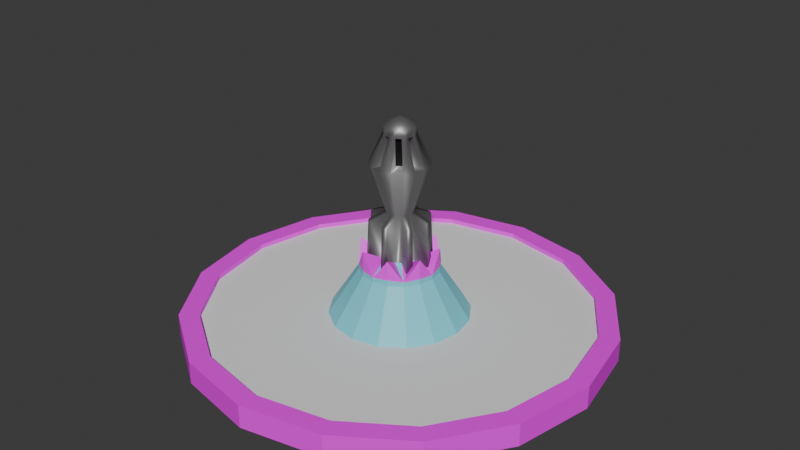 # Source: street_props.blend  (saved by Blender 4.0.36; exported with 4.5.12 LTS)
import bpy
from mathutils import Matrix  # noqa: F401  (used for matrix-valued properties, if any)

bpy.ops.wm.read_factory_settings(use_empty=True)
scene = bpy.context.scene
scene.name = 'Scene'

# ---- collections
col_collection = bpy.data.collections.new('Collection'); scene.collection.children.link(col_collection)

# ---- images (referenced by path relative to the original .blend; pixels are not part of the script)
import os
ASSET_DIR = os.environ.get("B2B_ASSET_DIR", "")  # directory of the original .blend (textures are referenced by path, not embedded)
HERE = os.path.dirname(os.path.abspath(__file__))  # packed textures are extracted next to this script under _unpacked/

def load_image(name, relpath, width, height, colorspace="sRGB"):
    """Load a texture the original file referenced (path relative to the .blend, or extracted next to this script)."""
    p = next((c for c in (os.path.join(HERE, relpath), os.path.join(ASSET_DIR, relpath)) if relpath and os.path.exists(c)), "")
    if p:
        img = bpy.data.images.load(p, check_existing=True)
        img.name = name
    else:  # same state as the original file: an image datablock whose file is absent (Cycles renders it pink)
        img = bpy.data.images.new(name, width, height)
        img.source = "FILE"
        img.filepath = "//" + (relpath or name)
    img.colorspace_settings.name = colorspace
    return img
img_32_graytex_concrete_1_jpg = load_image('32_graytex_concrete_1.jpg', '32_graytex_concrete_1.jpg', 1024, 1024, 'sRGB')

# ---- materials (node trees are filled in below, after node groups)
mat_material_001 = bpy.data.materials.new('Material.001')
mat_material_001.use_transparent_shadow = False
mat_material_002 = bpy.data.materials.new('Material.002')
mat_material_002.use_transparent_shadow = False
mat_material_003 = bpy.data.materials.new('Material.003')
mat_material_003.use_transparent_shadow = False
mat_material_004 = bpy.data.materials.new('Material.004')
mat_material_004.use_transparent_shadow = False

# ---- material node trees
mat_material_001.use_nodes = True; mat_material_001.node_tree.nodes.clear()
_N = mat_material_001.node_tree.nodes; _L = mat_material_001.node_tree.links
n0 = _N.new('ShaderNodeBsdfPrincipled'); n0.name = 'Principled BSDF'; n0.location = (10, 300)
n0.inputs[3].default_value = 1.45
n1 = _N.new('ShaderNodeOutputMaterial'); n1.name = 'Material Output'; n1.location = (300, 300)
n2 = _N.new('ShaderNodeTexImage'); n2.name = 'Image Texture'; n2.location = (-280, 280)
n2.image = img_32_graytex_concrete_1_jpg
_L.new(n0.outputs[0], n1.inputs[0])
_L.new(n2.outputs[0], n0.inputs[0])
n1.is_active_output = True
mat_material_002.use_nodes = True; mat_material_002.node_tree.nodes.clear()
_N = mat_material_002.node_tree.nodes; _L = mat_material_002.node_tree.links
n0 = _N.new('ShaderNodeBsdfPrincipled'); n0.name = 'Principled BSDF'; n0.location = (10, 300)
n0.inputs[0].default_value = (0.2827, 0.2827, 0.2827, 1.0)
n0.inputs[1].default_value = 0.7323
n0.inputs[3].default_value = 1.45
n1 = _N.new('ShaderNodeOutputMaterial'); n1.name = 'Material Output'; n1.location = (300, 300)
_L.new(n0.outputs[0], n1.inputs[0])
n1.is_active_output = True
mat_material_003.use_nodes = True; mat_material_003.node_tree.nodes.clear()
_N = mat_material_003.node_tree.nodes; _L = mat_material_003.node_tree.links
n0 = _N.new('ShaderNodeBsdfPrincipled'); n0.name = 'Principled BSDF'; n0.location = (10, 300)
n0.inputs[0].default_value = (0.0, 0.0, 0.0, 1.0)
n0.inputs[3].default_value = 1.45
n1 = _N.new('ShaderNodeOutputMaterial'); n1.name = 'Material Output'; n1.location = (300, 300)
_L.new(n0.outputs[0], n1.inputs[0])
n1.is_active_output = True
mat_material_004.use_nodes = True; mat_material_004.node_tree.nodes.clear()
_N = mat_material_004.node_tree.nodes; _L = mat_material_004.node_tree.links
n0 = _N.new('ShaderNodeBsdfPrincipled'); n0.name = 'Principled BSDF'; n0.location = (10, 300)
n0.inputs[0].default_value = (0.1868, 0.6868, 0.8, 1.0)
n0.inputs[3].default_value = 1.45
n1 = _N.new('ShaderNodeOutputMaterial'); n1.name = 'Material Output'; n1.location = (300, 300)
_L.new(n0.outputs[0], n1.inputs[0])
n1.is_active_output = True

# ---- world
world_world = bpy.data.worlds.new('World'); scene.world = world_world
world_world.use_nodes = True; world_world.node_tree.nodes.clear()
_N = world_world.node_tree.nodes; _L = world_world.node_tree.links
n0 = _N.new('ShaderNodeOutputWorld'); n0.name = 'World Output'; n0.location = (300, 300)
n1 = _N.new('ShaderNodeBackground'); n1.name = 'Background'; n1.location = (10, 300)
n1.inputs[0].default_value = (0.05088, 0.05088, 0.05088, 1.0)
_L.new(n1.outputs[0], n0.inputs[0])
n0.is_active_output = True
world_world.color = (0.05088, 0.05088, 0.05088)
world_world.use_sun_shadow = False
world_world.sun_shadow_jitter_overblur = 0.0

# ---- meshes
me_cylinder = bpy.data.meshes.new('Cylinder')
me_cylinder.from_pydata([(-2.738e-08, 5.9, 0.0), (-2.738e-08, 5.347, 0.6421), (2.258, 5.451, 0.0), (2.046, 4.94, 0.6421), (4.172, 4.172, 0.0), (3.781, 3.781, 0.6421), (5.451, 2.258, 0.0), (4.94, 2.046, 0.6421), (5.9, -3.651e-08, 0.0), (5.347, -3.651e-08, 0.6421), (5.451, -2.258, 0.0), (4.94, -2.046, 0.6421), (4.172, -4.172, 0.0), (3.781, -3.781, 0.6421), (2.258, -5.451, 0.0), (2.046, -4.94, 0.6421), (-2.738e-08, -5.9, 0.0), (-2.738e-08, -5.347, 0.6421), (-2.258, -5.451, 0.0), (-2.046, -4.94, 0.6421), (-4.172, -4.172, 0.0), (-3.781, -3.781, 0.6421), (-5.451, -2.258, 0.0), (-4.94, -2.046, 0.6421), (-5.9, -3.651e-08, 0.0), (-5.347, -3.651e-08, 0.6421), (-5.451, 2.258, 0.0), (-4.94, 2.046, 0.6421), (-4.172, 4.172, 0.0), (-3.781, 3.781, 0.6421), (-2.258, 5.451, 0.0), (-2.046, 4.94, 0.6421), (2.258, 5.451, 0.6421), (-2.738e-08, 5.9, 0.6421), (4.172, 4.172, 0.6421), (5.451, 2.258, 0.6421), (5.9, -3.651e-08, 0.6421), (5.451, -2.258, 0.6421), (4.172, -4.172, 0.6421), (2.258, -5.451, 0.6421), (-2.738e-08, -5.9, 0.6421), (-2.258, -5.451, 0.6421), (-4.172, -4.172, 0.6421), (-5.451, -2.258, 0.6421), (-5.9, -3.651e-08, 0.6421), (-5.451, 2.258, 0.6421), (-4.172, 4.172, 0.6421), (-2.258, 5.451, 0.6421), (0.8552, 2.065, 0.02843), (-2.822e-08, 2.235, 0.02843), (1.58, 1.58, 0.02843), (2.065, 0.8552, 0.02843), (2.235, -3.651e-08, 0.02843), (2.065, -0.8552, 0.02843), (1.58, -1.58, 0.02843), (0.8552, -2.065, 0.02843), (-2.822e-08, -2.235, 0.02843), (-0.8552, -2.065, 0.02843), (-1.58, -1.58, 0.02843), (-2.065, -0.8552, 0.02843), (-2.235, -3.651e-08, 0.02843), (-2.065, 0.8552, 0.02843), (-1.58, 1.58, 0.02843), (-0.8552, 2.065, 0.02843), (2.046, 4.94, 0.02843), (-2.822e-08, 5.347, 0.02843), (3.781, 3.781, 0.02843), (4.94, 2.046, 0.02843), (5.347, -3.651e-08, 0.02843), (4.94, -2.046, 0.02843), (3.781, -3.781, 0.02843), (2.046, -4.94, 0.02843), (-2.822e-08, -5.347, 0.02843), (-2.046, -4.94, 0.02843), (-3.781, -3.781, 0.02843), (-4.94, -2.046, 0.02843), (-5.347, -3.651e-08, 0.02843), (-4.94, 2.046, 0.02843), (-3.781, 3.781, 0.02843), (-2.046, 4.94, 0.02843), (0.4174, 1.008, 1.823), (-2.332e-08, 1.091, 1.823), (0.7712, 0.7712, 1.823), (1.008, 0.4174, 1.823), (1.091, -3.307e-08, 1.823), (1.008, -0.4174, 1.823), (0.7712, -0.7712, 1.823), (0.4174, -1.008, 1.823), (-2.332e-08, -1.091, 1.823), (-0.4174, -1.008, 1.823), (-0.7712, -0.7712, 1.823), (-1.008, -0.4174, 1.823), (-1.091, -3.307e-08, 1.823), (-1.008, 0.4174, 1.823), (-0.7712, 0.7712, 1.823), (-0.4174, 1.008, 1.823), (0.1704, 0.4115, 2.169), (-2.212e-07, 0.4454, 2.169), (0.3149, 0.3149, 2.169), (0.4115, 0.1704, 2.169), (0.4454, 1.532e-07, 2.169), (0.4115, -0.1704, 2.169), (0.3149, -0.3149, 2.169), (0.1704, -0.4115, 2.169), (1.513e-07, -0.4454, 2.169), (-0.1704, -0.4115, 2.169), (-0.3149, -0.3149, 2.169), (-0.4115, -0.1704, 2.169), (-0.4454, -2.193e-07, 2.169), (-0.4115, 0.1704, 2.169), (-0.3149, 0.3149, 2.169), (-0.1704, 0.4115, 2.169), (0.4174, 1.008, 2.535), (-3.497e-08, 1.091, 1.953), (0.7712, 0.7712, 1.953), (1.008, 0.4174, 2.535), (1.091, -3.307e-08, 1.953), (1.008, -0.4174, 2.535), (0.7712, -0.7712, 1.953), (0.4174, -1.008, 2.535), (-3.497e-08, -1.091, 1.953), (-0.4174, -1.008, 2.535), (-0.7712, -0.7712, 1.953), (-1.008, -0.4174, 2.535), (-1.091, -3.307e-08, 1.953), (-1.008, 0.4174, 2.535), (-0.7712, 0.7712, 1.953), (-0.4174, 1.008, 2.535), (0.1671, 0.4033, 5.856), (-1.038e-06, 0.4365, 5.856), (0.3087, 0.3087, 5.856), (0.4033, 0.1671, 5.856), (0.4365, 1.573e-07, 5.856), (0.4033, -0.1671, 5.856), (0.3087, -0.3087, 5.856), (0.1671, -0.4033, 5.856), (-6.724e-07, -0.4365, 5.856), (-0.1671, -0.4033, 5.856), (-0.3087, -0.3087, 5.856), (-0.4033, -0.1671, 5.856), (-0.4365, -2.078e-07, 5.856), (-0.4033, 0.1671, 5.856), (-0.3087, 0.3087, 5.856), (-0.1671, 0.4033, 5.856), (-7.227e-07, -1.583e-08, 6.099), (0.3107, 0.7501, 4.831), (-9.704e-07, 0.8119, 4.831), (-2.914e-07, -0.8119, 4.831), (-0.3107, 0.7501, 4.831), (0.3107, -0.7501, 4.831), (-0.5741, 0.5741, 4.831), (0.5741, -0.5741, 4.831), (-0.7501, 0.3107, 4.831), (0.7501, -0.3107, 4.831), (-0.8119, -3.937e-07, 4.831), (0.8119, 2.854e-07, 4.831), (-0.7501, -0.3107, 4.831), (-0.5741, -0.5741, 4.831), (0.7501, 0.3107, 4.831), (0.5741, 0.5741, 4.831), (-0.3107, -0.7501, 4.831), (0.3149, 0.3149, 5.645), (-0.3149, -0.3149, 5.645), (-9.842e-07, 0.4454, 5.645), (-0.1704, -0.4115, 5.645), (0.1704, 0.4115, 5.645), (-6.117e-07, -0.4454, 5.645), (-0.1704, 0.4115, 5.645), (0.1704, -0.4115, 5.645), (-0.3149, 0.3149, 5.645), (0.3149, -0.3149, 5.645), (-0.4115, 0.1704, 5.645), (0.4115, -0.1704, 5.645), (-0.4454, -2.193e-07, 5.645), (0.4454, 1.532e-07, 5.645), (-0.4115, -0.1704, 5.645), (0.4115, 0.1704, 5.645), (-0.03862, 0.2513, 4.831), (-0.03862, 0.2513, 5.645), (-0.1504, -0.205, 4.831), (-0.1504, -0.205, 5.645), (0.1504, 0.205, 4.831), (0.1504, 0.205, 5.645), (0.2469, 0.06048, 4.831), (-0.2469, -0.06048, 4.831), (0.2513, 0.03861, 4.831), (0.2174, -0.1318, 4.831), (-0.2513, -0.03861, 4.831), (-0.2174, 0.1318, 4.831), (0.205, -0.1504, 4.831), (0.06048, -0.2469, 4.831), (-0.205, 0.1504, 4.831), (-0.06048, 0.2469, 4.831), (0.1318, 0.2174, 4.831), (0.03861, -0.2513, 4.831), (-0.1318, -0.2174, 4.831), (-0.1318, -0.2174, 5.645), (0.1318, 0.2174, 5.645), (0.03861, -0.2513, 5.645), (-0.06048, 0.2469, 5.645), (0.06048, -0.2469, 5.645), (-0.205, 0.1504, 5.645), (0.205, -0.1504, 5.645), (-0.2174, 0.1318, 5.645), (0.2174, -0.1318, 5.645), (-0.2513, -0.03861, 5.645), (0.2513, 0.03861, 5.645), (-0.2469, -0.06048, 5.645), (0.2469, 0.06048, 5.645), (1.365, 1.365, 0.5051), (1.784, 0.7389, 0.5051), (-1.365, -1.365, 0.5051), (-1.784, -0.7389, 0.5051), (1.931, -3.56e-08, 0.5051), (-1.931, -3.56e-08, 0.5051), (1.784, -0.7389, 0.5051), (-1.784, 0.7389, 0.5051), (1.365, -1.365, 0.5051), (-1.365, 1.365, 0.5051), (0.7389, -1.784, 0.5051), (-0.7389, 1.784, 0.5051), (-2.692e-08, -1.931, 0.5051), (-2.692e-08, 1.931, 0.5051), (0.7389, 1.784, 0.5051), (-0.7389, -1.784, 0.5051), (0.4174, -1.008, 1.987), (1.008, -0.4174, 1.981), (1.008, 0.4174, 1.984), (0.4174, 1.008, 1.986), (-0.4174, 1.008, 1.987), (-1.008, 0.4174, 1.982), (-1.008, -0.4174, 1.98), (-0.4174, -1.008, 1.972), (0.3535, 0.1464, 3.5), (-0.3535, -0.1464, 3.5), (0.3826, 1.32e-07, 3.5), (-0.3826, -1.88e-07, 3.5), (0.3535, -0.1464, 3.5), (-0.3535, 0.1464, 3.5), (0.2705, -0.2705, 3.5), (-0.2705, 0.2705, 3.5), (0.1464, -0.3535, 3.5), (-0.1464, 0.3535, 3.5), (-1.513e-07, -0.3826, 3.5), (0.1464, 0.3535, 3.5), (-0.1464, -0.3535, 3.5), (-4.713e-07, 0.3826, 3.5), (-0.2705, -0.2705, 3.5), (0.2705, 0.2705, 3.5), (0.5657, 0.6902, 1.978), (0.4212, 0.7867, 1.978), (0.888, 0.08804, 1.978), (0.8541, 0.2585, 1.978), (0.6902, -0.5657, 1.978), (0.7867, -0.4212, 1.978), (0.08804, -0.888, 1.978), (0.2585, -0.8541, 1.978), (-0.5657, -0.6902, 1.978), (-0.4212, -0.7867, 1.978), (-0.888, -0.08804, 1.978), (-0.8541, -0.2585, 1.978), (-0.6902, 0.5657, 1.978), (-0.7867, 0.4212, 1.978), (-0.08804, 0.888, 1.978), (-0.2585, 0.8541, 1.978), (0.7961, 0.2345, 3.309), (-0.7961, -0.2345, 3.309), (0.8252, 0.08804, 3.309), (-0.8252, -0.08804, 3.309), (0.7287, -0.3971, 3.309), (-0.7287, 0.3971, 3.309), (0.6458, -0.5213, 3.309), (-0.6458, 0.5213, 3.309), (0.2345, -0.7961, 3.309), (-0.2345, 0.7961, 3.309), (0.08804, -0.8252, 3.309), (0.3971, 0.7287, 3.309), (-0.3971, -0.7287, 3.309), (-0.08804, 0.8252, 3.309), (-0.5213, -0.6458, 3.309), (0.5213, 0.6458, 3.309)], [], [(0, 33, 32, 2), (2, 32, 34, 4), (4, 34, 35, 6), (6, 35, 36, 8), (8, 36, 37, 10), (10, 37, 38, 12), (12, 38, 39, 14), (14, 39, 40, 16), (16, 40, 41, 18), (18, 41, 42, 20), (20, 42, 43, 22), (22, 43, 44, 24), (24, 44, 45, 26), (26, 45, 46, 28), (31, 29, 78, 79), (28, 46, 47, 30), (30, 47, 33, 0), (0, 2, 4, 6, 8, 10, 12, 14, 16, 18, 20, 22, 24, 26, 28, 30), (1, 3, 32, 33), (3, 5, 34, 32), (5, 7, 35, 34), (7, 9, 36, 35), (9, 11, 37, 36), (11, 13, 38, 37), (13, 15, 39, 38), (15, 17, 40, 39), (17, 19, 41, 40), (19, 21, 42, 41), (21, 23, 43, 42), (23, 25, 44, 43), (25, 27, 45, 44), (27, 29, 46, 45), (29, 31, 47, 46), (31, 1, 33, 47), (210, 209, 82, 83), (17, 15, 71, 72), (3, 1, 65, 64), (1, 31, 79, 65), (19, 17, 72, 73), (5, 3, 64, 66), (21, 19, 73, 74), (7, 5, 66, 67), (23, 21, 74, 75), (9, 7, 67, 68), (25, 23, 75, 76), (11, 9, 68, 69), (27, 25, 76, 77), (13, 11, 69, 70), (29, 27, 77, 78), (15, 13, 70, 71), (49, 48, 64, 65), (48, 50, 66, 64), (50, 51, 67, 66), (51, 52, 68, 67), (52, 53, 69, 68), (53, 54, 70, 69), (54, 55, 71, 70), (55, 56, 72, 71), (56, 57, 73, 72), (57, 58, 74, 73), (58, 59, 75, 74), (59, 60, 76, 75), (60, 61, 77, 76), (61, 62, 78, 77), (62, 63, 79, 78), (63, 49, 65, 79), (88, 87, 225, 120), (212, 211, 90, 91), (213, 210, 83, 84), (214, 212, 91, 92), (215, 213, 84, 85), (216, 214, 92, 93), (217, 215, 85, 86), (218, 216, 93, 94), (219, 217, 86, 87), (220, 218, 94, 95), (221, 219, 87, 88), (223, 222, 81, 80), (222, 220, 95, 81), (224, 221, 88, 89), (209, 223, 80, 82), (211, 224, 89, 90), (176, 161, 130, 131), (80, 81, 113, 228), (81, 95, 229, 113), (89, 88, 120, 232), (82, 80, 228, 114), (90, 89, 232, 122), (83, 82, 114, 227), (91, 90, 122, 231), (84, 83, 227, 116), (92, 91, 231, 124), (85, 84, 116, 226), (93, 92, 124, 230), (86, 85, 226, 118), (94, 93, 230, 126), (87, 86, 118, 225), (95, 94, 126, 229), (97, 96, 113), (96, 98, 114, 112), (98, 99, 114), (99, 100, 116, 115), (100, 101, 116), (101, 102, 118, 117), (102, 103, 118), (103, 104, 120, 119), (104, 105, 120), (105, 106, 122, 121), (106, 107, 122), (107, 108, 124, 123), (108, 109, 124), (109, 110, 126, 125), (110, 111, 126), (111, 97, 113, 127), (136, 135, 144), (175, 162, 138, 139), (174, 176, 131, 132), (173, 175, 139, 140), (172, 174, 132, 133), (171, 173, 140, 141), (170, 172, 133, 134), (169, 171, 141, 142), (168, 170, 134, 135), (167, 169, 142, 143), (166, 168, 135, 136), (165, 163, 129, 128), (163, 167, 143, 129), (164, 166, 136, 137), (161, 165, 128, 130), (162, 164, 137, 138), (235, 233, 158, 155), (128, 129, 144), (129, 143, 144), (137, 136, 144), (130, 128, 144), (138, 137, 144), (131, 130, 144), (139, 138, 144), (132, 131, 144), (140, 139, 144), (133, 132, 144), (141, 140, 144), (134, 133, 144), (142, 141, 144), (135, 134, 144), (143, 142, 144), (236, 234, 156, 154), (237, 235, 155, 153), (238, 236, 154, 152), (239, 237, 153, 151), (240, 238, 152, 150), (241, 239, 151, 149), (242, 240, 150, 148), (243, 241, 149, 147), (244, 246, 146, 145), (246, 242, 148, 146), (245, 243, 147, 160), (248, 244, 145, 159), (247, 245, 160, 157), (234, 247, 157, 156), (233, 248, 159, 158), (157, 160, 164, 162), (159, 145, 165, 161), (161, 176, 208, 182), (146, 148, 167, 163), (172, 153, 186, 204), (147, 149, 168, 166), (159, 161, 182, 181), (162, 175, 207, 180), (150, 152, 171, 169), (151, 153, 172, 170), (145, 146, 177, 193), (171, 152, 188, 203), (154, 156, 175, 173), (155, 158, 176, 174), (157, 162, 180, 179), (151, 170, 202, 189), (195, 194, 198, 196), (193, 177, 178, 197), (192, 191, 201, 199), (190, 189, 202, 200), (188, 187, 205, 203), (186, 185, 206, 204), (184, 179, 180, 207), (183, 181, 182, 208), (158, 159, 181, 183), (154, 173, 205, 187), (166, 164, 196, 198), (160, 147, 194, 195), (156, 157, 179, 184), (155, 174, 206, 185), (175, 156, 184, 207), (163, 165, 197, 178), (164, 160, 195, 196), (153, 155, 185, 186), (176, 158, 183, 208), (169, 167, 199, 201), (165, 145, 193, 197), (152, 154, 187, 188), (170, 168, 200, 202), (147, 166, 198, 194), (167, 148, 192, 199), (173, 171, 203, 205), (168, 149, 190, 200), (149, 151, 189, 190), (174, 172, 204, 206), (150, 169, 201, 191), (148, 150, 191, 192), (146, 163, 178, 177), (58, 57, 224, 211), (50, 48, 223, 209), (57, 56, 221, 224), (49, 63, 220, 222), (48, 49, 222, 223), (56, 55, 219, 221), (63, 62, 218, 220), (55, 54, 217, 219), (62, 61, 216, 218), (54, 53, 215, 217), (61, 60, 214, 216), (53, 52, 213, 215), (60, 59, 212, 214), (52, 51, 210, 213), (59, 58, 211, 212), (51, 50, 209, 210), (225, 118, 119), (120, 225, 119), (226, 116, 117), (118, 226, 117), (116, 227, 115), (227, 114, 115), (114, 228, 112), (228, 113, 112), (229, 126, 127), (113, 229, 127), (126, 230, 125), (230, 124, 125), (231, 122, 123), (124, 231, 123), (232, 120, 121), (122, 232, 121), (113, 96, 112), (126, 111, 127), (124, 109, 125), (122, 107, 123), (120, 105, 121), (118, 103, 119), (116, 101, 117), (114, 99, 115), (99, 98, 248, 233), (107, 106, 247, 234), (108, 107, 260, 259), (107, 234, 266, 260), (105, 104, 243, 245), (244, 248, 280, 276), (96, 97, 246, 244), (105, 245, 277, 258), (111, 110, 240, 242), (103, 102, 239, 241), (106, 105, 258, 257), (99, 233, 265, 252), (109, 108, 236, 238), (101, 100, 235, 237), (245, 247, 279, 277), (96, 244, 276, 250), (257, 258, 277, 279), (249, 250, 276, 280), (263, 264, 274, 278), (255, 256, 273, 275), (261, 262, 270, 272), (253, 254, 269, 271), (259, 260, 266, 268), (251, 252, 265, 267), (242, 246, 278, 274), (235, 100, 251, 267), (236, 108, 259, 268), (110, 109, 262, 261), (241, 243, 275, 273), (101, 237, 269, 254), (98, 96, 250, 249), (109, 238, 270, 262), (97, 111, 264, 263), (239, 102, 253, 271), (100, 99, 252, 251), (238, 240, 272, 270), (240, 110, 261, 272), (246, 97, 263, 278), (237, 239, 271, 269), (103, 241, 273, 256), (247, 106, 257, 279), (102, 101, 254, 253), (111, 242, 274, 264), (248, 98, 249, 280), (243, 104, 255, 275), (104, 103, 256, 255), (234, 236, 268, 266), (233, 235, 267, 265)])
me_cylinder.polygons.foreach_set('use_smooth', [0, 0, 0, 0, 0, 0, 0, 0, 0, 0, 0, 0, 0, 0, 0, 0, 0, 0, 0, 0, 0, 0, 0, 0, 0, 0, 0, 0, 0, 0, 0, 0, 0, 0, 0, 0, 0, 0, 0, 0, 0, 0, 0, 0, 0, 0, 0, 0, 0, 0, 0, 0, 0, 0, 0, 0, 0, 0, 0, 0, 0, 0, 0, 0, 0, 0, 0, 0, 0, 0, 0, 0, 0, 0, 0, 0, 0, 0, 0, 0, 0, 0, 1, 0, 0, 0, 0, 0, 0, 0, 0, 0, 0, 0, 0, 0, 0, 0, 0, 0, 0, 0, 0, 0, 0, 0, 0, 0, 0, 0, 0, 0, 0, 0, 1, 1, 1, 1, 1, 1, 1, 1, 1, 1, 1, 1, 1, 1, 1, 1, 1, 1, 1, 1, 1, 1, 1, 1, 1, 1, 1, 1, 1, 1, 1, 1, 1, 1, 1, 1, 1, 1, 1, 1, 1, 1, 1, 1, 1, 1, 1, 1, 1, 1, 1, 1, 1, 1, 1, 1, 1, 1, 1, 1, 1, 1, 1, 0, 0, 0, 0, 0, 0, 0, 0, 1, 1, 1, 1, 1, 1, 1, 1, 1, 1, 1, 1, 1, 1, 1, 1, 1, 1, 1, 1, 1, 1, 1, 1, 0, 0, 0, 0, 0, 0, 0, 0, 0, 0, 0, 0, 0, 0, 0, 0, 0, 0, 0, 0, 0, 0, 0, 0, 0, 0, 0, 0, 0, 0, 0, 0, 0, 0, 0, 0, 0, 0, 0, 0, 1, 1, 0, 1, 1, 1, 1, 1, 1, 1, 0, 1, 1, 1, 1, 1, 1, 1, 1, 1, 1, 1, 1, 1, 1, 1, 1, 0, 1, 1, 0, 1, 0, 1, 0, 1, 1, 1, 1, 1, 1, 0, 1, 1, 1, 0, 1, 1])
me_cylinder.polygons.foreach_set('material_index', [0, 0, 0, 0, 0, 0, 0, 0, 0, 0, 0, 0, 0, 0, 0, 0, 0, 0, 0, 0, 0, 0, 0, 0, 0, 0, 0, 0, 0, 0, 0, 0, 0, 0, 3, 0, 0, 0, 0, 0, 0, 0, 0, 0, 0, 0, 0, 0, 0, 0, 0, 0, 0, 0, 0, 0, 0, 0, 0, 0, 0, 0, 0, 0, 0, 0, 3, 3, 3, 3, 3, 3, 3, 3, 3, 3, 3, 3, 3, 3, 3, 3, 1, 3, 3, 3, 3, 3, 3, 3, 3, 3, 3, 3, 3, 3, 3, 3, 3, 0, 3, 0, 3, 0, 3, 0, 3, 0, 3, 0, 3, 0, 3, 0, 1, 1, 1, 1, 1, 1, 1, 1, 1, 1, 1, 1, 1, 1, 1, 1, 1, 1, 1, 1, 1, 1, 1, 1, 1, 1, 1, 1, 1, 1, 1, 1, 1, 1, 1, 1, 1, 1, 1, 1, 1, 1, 1, 1, 1, 1, 1, 1, 1, 1, 1, 1, 1, 1, 1, 1, 1, 1, 1, 1, 1, 1, 1, 2, 2, 2, 2, 2, 2, 2, 2, 1, 1, 1, 1, 1, 1, 1, 1, 1, 1, 1, 1, 1, 1, 1, 1, 1, 1, 1, 1, 1, 1, 1, 1, 0, 0, 0, 0, 0, 0, 0, 0, 0, 0, 0, 0, 0, 0, 0, 0, 0, 0, 0, 0, 0, 0, 0, 0, 0, 0, 0, 0, 0, 0, 0, 0, 0, 0, 0, 0, 0, 0, 0, 0, 1, 1, 0, 1, 1, 1, 1, 1, 1, 1, 0, 1, 1, 1, 1, 1, 1, 1, 1, 1, 1, 1, 1, 1, 1, 1, 1, 0, 1, 1, 0, 1, 0, 1, 0, 1, 1, 1, 1, 1, 1, 0, 1, 1, 1, 0, 1, 1])
_uv = me_cylinder.uv_layers.new(name='UVMap')
_uv.uv.foreach_set('vector', [1.474, 4.361, 0.9782, 4.353, 1.007, 2.57, 1.503, 2.578, 1.503, 2.578, 1.007, 2.57, 0.9782, 0.9222, 1.474, 0.9301, 1.474, 0.9301, 0.9782, 0.9222, 0.8967, -0.3402, 1.392, -0.3322, 3.21, 6.008, 2.714, 6.0, 2.796, 4.353, 3.291, 4.361, 3.291, 4.361, 2.796, 4.353, 2.824, 2.57, 3.32, 2.578, 3.32, 2.578, 2.824, 2.57, 2.796, 0.9222, 3.291, 0.9301, 3.291, 0.9301, 2.796, 0.9222, 2.714, -0.3402, 3.21, -0.3322, 1.998, 6.008, 1.503, 6.0, 1.584, 4.353, 2.08, 4.361, 2.08, 4.361, 1.584, 4.353, 1.613, 2.57, 2.108, 2.578, 2.108, 2.578, 1.613, 2.57, 1.584, 0.9222, 2.08, 0.9301, 2.08, 0.9301, 1.584, 0.9222, 1.503, -0.3402, 1.998, -0.3322, 2.604, 6.008, 2.108, 6.0, 2.19, 4.353, 2.686, 4.361, 2.686, 4.361, 2.19, 4.353, 2.219, 2.57, 2.714, 2.578, 2.714, 2.578, 2.219, 2.57, 2.19, 0.9222, 2.686, 0.9301, 5.141, 5.405, 5.067, 4.261, 5.541, 4.269, 5.615, 5.413, 2.686, 0.9301, 2.19, 0.9222, 2.108, -0.3402, 2.604, -0.3322, 1.392, 6.008, 0.8967, 6.0, 0.9782, 4.353, 1.474, 4.361, 0.8967, -3.091, 0.2143, -1.443, -1.047, -0.1824, -2.694, 0.5, -4.477, 0.5, -6.125, -0.1824, -7.386, -1.443, -8.068, -3.091, -8.068, -4.874, -7.386, -6.521, -6.125, -7.782, -4.477, -8.465, -2.694, -8.465, -1.047, -7.782, 0.2143, -6.521, 0.8967, -4.874, 0.4766, 5.79, 0.4766, 4.174, 0.8967, 4.091, 0.8967, 5.874, 0.4766, 4.174, -0.1419, 2.681, 0.2143, 2.443, 0.8967, 4.091, -0.1419, 2.681, -1.285, 1.539, -1.047, 1.182, 0.2143, 2.443, -1.285, 1.539, -2.778, 0.9201, -2.694, 0.5, -1.047, 1.182, -2.778, 0.9201, -4.394, 0.9201, -4.477, 0.5, -2.694, 0.5, -4.394, 0.9201, -5.887, 1.539, -6.125, 1.182, -4.477, 0.5, -5.887, 1.539, -7.029, 2.681, -7.386, 2.443, -6.125, 1.182, -7.029, 2.681, -7.648, 4.174, -8.068, 4.091, -7.386, 2.443, -7.648, 4.174, -7.648, 5.79, -8.068, 5.874, -8.068, 4.091, -7.648, 5.79, -7.029, 7.283, -7.386, 7.521, -8.068, 5.874, -7.029, 7.283, -5.887, 8.426, -6.125, 8.782, -7.386, 7.521, -5.887, 8.426, -4.394, 9.045, -4.477, 9.465, -6.125, 8.782, -4.394, 9.045, -2.778, 9.045, -2.694, 9.465, -4.477, 9.465, -2.778, 9.045, -1.285, 8.426, -1.047, 8.782, -2.694, 9.465, -1.285, 8.426, -0.1419, 7.283, 0.2143, 7.521, -1.047, 8.782, -0.1419, 7.283, 0.4766, 5.79, 0.8967, 5.874, 0.2143, 7.521, 7.22, -0.1506, 7.246, 0.2625, 6.179, 0.6071, 6.164, 0.3737, 3.346, 1.152, 3.42, -0.3402, 3.894, -0.3326, 3.82, 1.159, 3.894, 2.768, 3.92, 1.152, 4.393, 1.159, 4.367, 2.775, 3.92, 1.152, 3.994, -0.3402, 4.467, -0.3326, 4.393, 1.159, 3.32, 2.768, 3.346, 1.152, 3.82, 1.159, 3.794, 2.775, 3.92, 4.261, 3.894, 2.768, 4.367, 2.775, 4.393, 4.269, 3.346, 4.261, 3.32, 2.768, 3.794, 2.775, 3.82, 4.269, 3.994, 5.405, 3.92, 4.261, 4.393, 4.269, 4.467, 5.413, 3.42, 5.405, 3.346, 4.261, 3.82, 4.269, 3.894, 5.413, 4.493, 1.152, 4.567, -0.3402, 5.041, -0.3326, 4.967, 1.159, 5.067, 1.152, 5.141, -0.3402, 5.615, -0.3326, 5.541, 1.159, 4.467, 2.768, 4.493, 1.152, 4.967, 1.159, 4.941, 2.775, 5.041, 2.768, 5.067, 1.152, 5.541, 1.159, 5.515, 2.775, 4.493, 4.261, 4.467, 2.768, 4.941, 2.775, 4.967, 4.269, 5.067, 4.261, 5.041, 2.768, 5.515, 2.775, 5.541, 4.269, 4.567, 5.405, 4.493, 4.261, 4.967, 4.269, 5.041, 5.413, 3.52, -3.441, 3.997, -2.963, 2.658, -0.9586, 1.515, -2.101, 3.997, -2.963, 4.621, -2.705, 4.151, -0.3402, 2.658, -0.9586, 4.621, -2.705, 5.297, -2.705, 5.767, -0.3402, 4.151, -0.3402, 5.297, -2.705, 5.921, -2.963, 7.26, -0.9586, 5.767, -0.3402, 5.921, -2.963, 6.398, -3.441, 8.403, -2.101, 7.26, -0.9586, 6.398, -3.441, 6.657, -4.065, 9.021, -3.594, 8.403, -2.101, 6.657, -4.065, 6.657, -4.74, 9.021, -5.21, 9.021, -3.594, 6.657, -4.74, 6.398, -5.364, 8.403, -6.703, 9.021, -5.21, 6.398, -5.364, 5.921, -5.842, 7.26, -7.846, 8.403, -6.703, 5.921, -5.842, 5.297, -6.1, 5.767, -8.465, 7.26, -7.846, 5.297, -6.1, 4.621, -6.1, 4.151, -8.465, 5.767, -8.465, 4.621, -6.1, 3.997, -5.842, 2.658, -7.846, 4.151, -8.465, 3.997, -5.842, 3.52, -5.364, 1.515, -6.703, 2.658, -7.846, 3.52, -5.364, 3.261, -4.74, 0.8967, -5.21, 1.515, -6.703, 3.261, -4.74, 3.261, -4.065, 0.8967, -3.594, 0.8967, -5.21, 3.261, -4.065, 3.52, -3.441, 1.515, -2.101, 0.8967, -3.594, 6.179, 3.643, 6.164, 3.947, 6.037, 3.945, 6.079, 3.641, 7.22, 2.251, 7.246, 2.664, 6.179, 3.008, 6.164, 2.775, 7.246, 6.188, 7.22, 6.727, 6.164, 6.348, 6.179, 6.044, 4.952, 7.139, 4.925, 7.677, 3.87, 7.299, 3.885, 6.995, 7.256, 5.605, 7.246, 6.188, 6.179, 6.044, 6.184, 5.714, 4.961, 6.555, 4.952, 7.139, 3.885, 6.995, 3.89, 6.665, 7.246, 5.065, 7.256, 5.605, 6.184, 5.714, 6.179, 5.41, 4.952, 6.016, 4.961, 6.555, 3.89, 6.665, 3.885, 6.36, 7.22, 4.652, 7.246, 5.065, 6.179, 5.41, 6.164, 5.176, 4.925, 5.603, 4.952, 6.016, 3.885, 6.36, 3.87, 6.127, 7.246, 3.787, 7.22, 4.326, 6.164, 3.947, 6.179, 3.643, 7.256, 0.8019, 7.246, 1.385, 6.179, 1.241, 6.184, 0.9117, 7.246, 1.385, 7.22, 1.924, 6.164, 1.546, 6.179, 1.241, 7.256, 3.203, 7.246, 3.787, 6.179, 3.643, 6.184, 3.313, 7.246, 0.2625, 7.256, 0.8019, 6.184, 0.9117, 6.179, 0.6071, 7.246, 2.664, 7.256, 3.203, 6.184, 3.313, 6.179, 3.008, 0.2843, 0.2642, 0.2763, 0.2763, 0.2763, 0.2763, 0.2843, 0.2642, 6.184, 0.9117, 6.179, 1.241, 6.079, 1.24, 6.059, 0.9097, 6.179, 1.241, 6.164, 1.546, 6.038, 1.544, 6.079, 1.24, 6.184, 3.313, 6.179, 3.643, 6.079, 3.641, 6.07, 3.311, 6.179, 0.6071, 6.184, 0.9117, 6.059, 0.9097, 6.079, 0.6055, 6.179, 3.008, 6.184, 3.313, 6.07, 3.311, 6.079, 3.007, 6.164, 0.3737, 6.179, 0.6071, 6.079, 0.6055, 6.04, 0.3717, 6.164, 2.775, 6.179, 3.008, 6.079, 3.007, 6.043, 2.773, 6.179, 6.044, 6.164, 6.348, 6.04, 6.346, 6.079, 6.042, 3.885, 6.995, 3.87, 7.299, 3.749, 7.297, 3.784, 6.993, 6.184, 5.714, 6.179, 6.044, 6.079, 6.042, 6.062, 5.713, 3.89, 6.665, 3.885, 6.995, 3.784, 6.993, 3.768, 6.663, 6.179, 5.41, 6.184, 5.714, 6.062, 5.713, 6.079, 5.408, 3.885, 6.36, 3.89, 6.665, 3.768, 6.663, 3.784, 6.359, 6.164, 5.176, 6.179, 5.41, 6.079, 5.408, 6.037, 5.174, 3.87, 6.127, 3.885, 6.36, 3.784, 6.359, 3.743, 6.125, 5.47, 5.471, 5.592, 5.413, 5.592, 5.955, 2.214, 6.072, 2.349, 6.065, 2.471, 6.55, 2.141, 6.566, 2.349, 6.065, 2.471, 6.008, 2.471, 6.55, 7.295, 7.38, 7.257, 7.344, 6.839, 7.043, 7.295, 6.864, 5.47, 6.013, 5.592, 5.955, 5.592, 6.498, 3.056, 6.502, 2.921, 6.509, 2.8, 6.024, 3.129, 6.008, 2.921, 6.509, 2.8, 6.566, 2.8, 6.024, 2.141, 6.008, 2.136, 6.06, 2.141, 6.575, 1.726, 6.314, 5.47, 6.44, 5.349, 6.498, 5.349, 5.955, 2.397, 7.061, 2.263, 7.067, 2.141, 6.583, 2.471, 6.566, 2.263, 7.067, 2.141, 7.125, 2.141, 6.583, 1.312, 6.008, 1.306, 6.06, 1.312, 6.575, 0.8967, 6.314, 5.47, 5.898, 5.349, 5.955, 5.349, 5.413, 2.544, 6.072, 2.678, 6.065, 2.8, 6.55, 2.471, 6.566, 2.678, 6.065, 2.8, 6.008, 2.8, 6.55, 1.726, 6.008, 1.721, 6.06, 1.726, 6.575, 1.312, 6.314, 0.25, 0.2129, 0.2642, 0.2157, 0.25, 0.2129, 0.2157, 0.2358, 0.2237, 0.2237, 0.2237, 0.2237, 0.2157, 0.2358, 0.2871, 0.25, 0.2843, 0.2642, 0.2843, 0.2642, 0.2871, 0.25, 0.2129, 0.25, 0.2157, 0.2358, 0.2157, 0.2358, 0.2129, 0.25, 0.2843, 0.2358, 0.2871, 0.25, 0.2871, 0.25, 0.2843, 0.2358, 0.2157, 0.2642, 0.2129, 0.25, 0.2129, 0.25, 0.2157, 0.2642, 0.2763, 0.2237, 0.2843, 0.2358, 0.2843, 0.2358, 0.2763, 0.2237, 0.2237, 0.2763, 0.2157, 0.2642, 0.2157, 0.2642, 0.2237, 0.2763, 0.2642, 0.2157, 0.2763, 0.2237, 0.2763, 0.2237, 0.2642, 0.2157, 0.2358, 0.2843, 0.2237, 0.2763, 0.2237, 0.2763, 0.2358, 0.2843, 0.25, 0.2129, 0.2642, 0.2157, 0.2642, 0.2157, 0.25, 0.2129, 0.2642, 0.2843, 0.25, 0.2871, 0.25, 0.2871, 0.2642, 0.2843, 0.25, 0.2871, 0.2358, 0.2843, 0.2358, 0.2843, 0.25, 0.2871, 0.2358, 0.2157, 0.25, 0.2129, 0.25, 0.2129, 0.2358, 0.2157, 0.2763, 0.2763, 0.2642, 0.2843, 0.2642, 0.2843, 0.2763, 0.2763, 0.2237, 0.2237, 0.2358, 0.2157, 0.2358, 0.2157, 0.2237, 0.2237, 0.2871, 0.25, 0.2843, 0.2642, 0.2843, 0.2642, 0.2871, 0.25, 0.2642, 0.2843, 0.25, 0.2871, 0.2642, 0.2843, 0.25, 0.2871, 0.2358, 0.2843, 0.25, 0.2871, 0.2358, 0.2157, 0.25, 0.2129, 0.2358, 0.2157, 0.2763, 0.2763, 0.2642, 0.2843, 0.2763, 0.2763, 0.2237, 0.2237, 0.2358, 0.2157, 0.2237, 0.2237, 0.2843, 0.2642, 0.2763, 0.2763, 0.2843, 0.2642, 0.2157, 0.2358, 0.2237, 0.2237, 0.2157, 0.2358, 0.2871, 0.25, 0.2843, 0.2642, 0.2871, 0.25, 0.2129, 0.25, 0.2157, 0.2358, 0.2129, 0.25, 0.2843, 0.2358, 0.2871, 0.25, 0.2843, 0.2358, 0.2157, 0.2642, 0.2129, 0.25, 0.2157, 0.2642, 0.2763, 0.2237, 0.2843, 0.2358, 0.2763, 0.2237, 0.2237, 0.2763, 0.2157, 0.2642, 0.2237, 0.2763, 0.2642, 0.2157, 0.2763, 0.2237, 0.2642, 0.2157, 0.2358, 0.2843, 0.2237, 0.2763, 0.2358, 0.2843, 0.2129, 0.25, 0.2157, 0.2358, 0.2157, 0.2358, 0.2129, 0.25, 0.2843, 0.2358, 0.2871, 0.25, 0.2871, 0.25, 0.2843, 0.2358, 0.2157, 0.2642, 0.2129, 0.25, 0.2129, 0.25, 0.2157, 0.2642, 0.2763, 0.2237, 0.2843, 0.2358, 0.2843, 0.2358, 0.2763, 0.2237, 0.2237, 0.2763, 0.2157, 0.2642, 0.2157, 0.2642, 0.2237, 0.2763, 0.2642, 0.2157, 0.2763, 0.2237, 0.2763, 0.2237, 0.2642, 0.2157, 0.2358, 0.2843, 0.2237, 0.2763, 0.2237, 0.2763, 0.2358, 0.2843, 0.25, 0.2129, 0.2642, 0.2157, 0.2642, 0.2157, 0.25, 0.2129, 0.2642, 0.2843, 0.25, 0.2871, 0.25, 0.2871, 0.2642, 0.2843, 0.25, 0.2871, 0.2358, 0.2843, 0.2358, 0.2843, 0.25, 0.2871, 0.2358, 0.2157, 0.25, 0.2129, 0.25, 0.2129, 0.2358, 0.2157, 0.2763, 0.2763, 0.2642, 0.2843, 0.2642, 0.2843, 0.2763, 0.2763, 0.2237, 0.2237, 0.2358, 0.2157, 0.2358, 0.2157, 0.2237, 0.2237, 0.2157, 0.2358, 0.2237, 0.2237, 0.2237, 0.2237, 0.2157, 0.2358, 0.2843, 0.2642, 0.2763, 0.2763, 0.2763, 0.2763, 0.2843, 0.2642, 0.2237, 0.2237, 0.2358, 0.2157, 0.2358, 0.2157, 0.2237, 0.2237, 0.2763, 0.2763, 0.2642, 0.2843, 0.2642, 0.2843, 0.2763, 0.2763, 0.2763, 0.2763, 0.2843, 0.2642, 0.2843, 0.2642, 0.2763, 0.2763, 0.25, 0.2871, 0.2358, 0.2843, 0.2358, 0.2843, 0.25, 0.2871, 0.2843, 0.2358, 0.2843, 0.2358, 0.2843, 0.2358, 0.2843, 0.2358, 0.25, 0.2129, 0.2642, 0.2157, 0.2642, 0.2157, 0.25, 0.2129, 0.2763, 0.2763, 0.2763, 0.2763, 0.2763, 0.2763, 0.2763, 0.2763, 0.2237, 0.2237, 0.2157, 0.2358, 0.2157, 0.2358, 0.2237, 0.2237, 0.2237, 0.2763, 0.2157, 0.2642, 0.2157, 0.2642, 0.2237, 0.2763, 0.2763, 0.2237, 0.2843, 0.2358, 0.2843, 0.2358, 0.2763, 0.2237, 0.2642, 0.2843, 0.25, 0.2871, 0.25, 0.2871, 0.2642, 0.2843, 0.2157, 0.2642, 0.2157, 0.2642, 0.2157, 0.2642, 0.2157, 0.2642, 0.2129, 0.25, 0.2157, 0.2358, 0.2157, 0.2358, 0.2129, 0.25, 0.2871, 0.25, 0.2843, 0.2642, 0.2843, 0.2642, 0.2871, 0.25, 0.2237, 0.2237, 0.2237, 0.2237, 0.2237, 0.2237, 0.2237, 0.2237, 0.2763, 0.2237, 0.2763, 0.2237, 0.2763, 0.2237, 0.2763, 0.2237, 0.2358, 0.2157, 0.25, 0.2129, 0.25, 0.2129, 0.2358, 0.2157, 0.2642, 0.2843, 0.25, 0.2871, 0.25, 0.2871, 0.2642, 0.2843, 0.2358, 0.2843, 0.2237, 0.2763, 0.2237, 0.2763, 0.2358, 0.2843, 0.2642, 0.2157, 0.2763, 0.2237, 0.2763, 0.2237, 0.2642, 0.2157, 0.2157, 0.2642, 0.2129, 0.25, 0.2129, 0.25, 0.2157, 0.2642, 0.2843, 0.2358, 0.2871, 0.25, 0.2871, 0.25, 0.2843, 0.2358, 0.2157, 0.2358, 0.2237, 0.2237, 0.2237, 0.2237, 0.2157, 0.2358, 0.2843, 0.2642, 0.2763, 0.2763, 0.2763, 0.2763, 0.2843, 0.2642, 0.2843, 0.2642, 0.2763, 0.2763, 0.2763, 0.2763, 0.2843, 0.2642, 0.2129, 0.25, 0.2129, 0.25, 0.2129, 0.25, 0.2129, 0.25, 0.25, 0.2129, 0.2358, 0.2157, 0.2358, 0.2157, 0.25, 0.2129, 0.2358, 0.2157, 0.25, 0.2129, 0.25, 0.2129, 0.2358, 0.2157, 0.2157, 0.2358, 0.2237, 0.2237, 0.2237, 0.2237, 0.2157, 0.2358, 0.2871, 0.25, 0.2871, 0.25, 0.2871, 0.25, 0.2871, 0.25, 0.2157, 0.2358, 0.2157, 0.2358, 0.2157, 0.2358, 0.2157, 0.2358, 0.25, 0.2871, 0.2642, 0.2843, 0.2642, 0.2843, 0.25, 0.2871, 0.2358, 0.2157, 0.2358, 0.2157, 0.2358, 0.2157, 0.2358, 0.2157, 0.2843, 0.2358, 0.2871, 0.25, 0.2871, 0.25, 0.2843, 0.2358, 0.2843, 0.2642, 0.2843, 0.2642, 0.2843, 0.2642, 0.2843, 0.2642, 0.2237, 0.2763, 0.2358, 0.2843, 0.2358, 0.2843, 0.2237, 0.2763, 0.2642, 0.2843, 0.2642, 0.2843, 0.2642, 0.2843, 0.2642, 0.2843, 0.2157, 0.2642, 0.2129, 0.25, 0.2129, 0.25, 0.2157, 0.2642, 0.2763, 0.2237, 0.2642, 0.2157, 0.2642, 0.2157, 0.2763, 0.2237, 0.25, 0.2129, 0.25, 0.2129, 0.25, 0.2129, 0.25, 0.2129, 0.2358, 0.2843, 0.2358, 0.2843, 0.2358, 0.2843, 0.2358, 0.2843, 0.2129, 0.25, 0.2157, 0.2642, 0.2157, 0.2642, 0.2129, 0.25, 0.2642, 0.2157, 0.2642, 0.2157, 0.2642, 0.2157, 0.2642, 0.2157, 0.2642, 0.2157, 0.2763, 0.2237, 0.2763, 0.2237, 0.2642, 0.2157, 0.2871, 0.25, 0.2843, 0.2358, 0.2843, 0.2358, 0.2871, 0.25, 0.2237, 0.2763, 0.2237, 0.2763, 0.2237, 0.2763, 0.2237, 0.2763, 0.2358, 0.2843, 0.2237, 0.2763, 0.2237, 0.2763, 0.2358, 0.2843, 0.25, 0.2871, 0.25, 0.2871, 0.25, 0.2871, 0.25, 0.2871, 7.632, 2.539, 7.643, 3.164, 7.256, 3.203, 7.246, 2.664, 7.632, 0.138, 7.643, 0.7622, 7.256, 0.8019, 7.246, 0.2625, 7.643, 3.164, 7.632, 3.839, 7.246, 3.787, 7.256, 3.203, 7.632, 1.438, 7.601, 2.061, 7.22, 1.924, 7.246, 1.385, 7.643, 0.7622, 7.632, 1.438, 7.246, 1.385, 7.256, 0.8019, 7.632, 3.839, 7.601, 4.463, 7.22, 4.326, 7.246, 3.787, 5.307, 5.413, 5.338, 5.891, 4.952, 6.016, 4.925, 5.603, 7.601, 4.463, 7.632, 4.941, 7.246, 5.065, 7.22, 4.652, 5.338, 5.891, 5.349, 6.515, 4.961, 6.555, 4.952, 6.016, 7.632, 4.941, 7.643, 5.565, 7.256, 5.605, 7.246, 5.065, 5.349, 6.515, 5.338, 7.191, 4.952, 7.139, 4.961, 6.555, 7.643, 5.565, 7.632, 6.24, 7.246, 6.188, 7.256, 5.605, 5.338, 7.191, 5.307, 7.814, 4.925, 7.677, 4.952, 7.139, 7.632, 6.24, 7.601, 6.864, 7.22, 6.727, 7.246, 6.188, 7.601, 2.061, 7.632, 2.539, 7.246, 2.664, 7.22, 2.251, 7.601, -0.3402, 7.632, 0.138, 7.246, 0.2625, 7.22, -0.1506, 6.037, 5.174, 6.079, 5.408, 5.615, 5.168, 6.079, 3.641, 6.037, 3.945, 5.615, 3.938, 6.062, 5.713, 6.079, 6.042, 5.635, 5.706, 6.079, 5.408, 6.062, 5.713, 5.635, 5.706, 6.079, 6.042, 6.04, 6.346, 5.615, 6.34, 6.04, 0.3717, 6.079, 0.6055, 5.615, 0.3649, 6.079, 0.6055, 6.059, 0.9097, 5.635, 0.9029, 6.059, 0.9097, 6.079, 1.24, 5.635, 0.9029, 3.743, 6.125, 3.784, 6.359, 3.32, 6.118, 6.079, 1.24, 6.038, 1.544, 5.615, 1.537, 3.784, 6.359, 3.768, 6.663, 3.341, 6.656, 3.768, 6.663, 3.784, 6.993, 3.341, 6.656, 6.043, 2.773, 6.079, 3.007, 5.615, 2.766, 3.784, 6.993, 3.749, 7.297, 3.32, 7.29, 6.07, 3.311, 6.079, 3.641, 5.635, 3.304, 6.079, 3.007, 6.07, 3.311, 5.635, 3.304, 0.8967, 7.099, 0.8967, 6.575, 1.342, 6.931, 7.518, 7.348, 7.295, 6.864, 7.716, 6.864, 2.471, 7.09, 2.471, 6.566, 2.916, 6.922, 3.305, 7.089, 2.916, 6.726, 3.305, 6.566, 1.342, 7.099, 1.342, 6.575, 1.787, 6.931, 6.449, 7.387, 6.06, 7.023, 6.449, 6.864, 5.615, 7.388, 5.615, 6.864, 6.06, 7.22, 6.839, 7.387, 6.449, 7.023, 6.839, 6.864, 0.2843, 0.2642, 0.2763, 0.2763, 0.2763, 0.2763, 0.2843, 0.2642, 0.2157, 0.2358, 0.2237, 0.2237, 0.2237, 0.2237, 0.2157, 0.2358, 1.306, 6.06, 1.312, 6.008, 1.312, 6.008, 1.306, 6.06, 0.2157, 0.2358, 0.2157, 0.2358, 0.2157, 0.2358, 0.2157, 0.2358, 0.2358, 0.2157, 0.25, 0.2129, 0.25, 0.2129, 0.2358, 0.2157, 0.2642, 0.2843, 0.2763, 0.2763, 0.2763, 0.2763, 0.2642, 0.2843, 0.2642, 0.2843, 0.25, 0.2871, 0.25, 0.2871, 0.2642, 0.2843, 0.2358, 0.2157, 0.2358, 0.2157, 0.2358, 0.2157, 0.2358, 0.2157, 0.2358, 0.2843, 0.2237, 0.2763, 0.2237, 0.2763, 0.2358, 0.2843, 0.2642, 0.2157, 0.2763, 0.2237, 0.2763, 0.2237, 0.2642, 0.2157, 2.263, 7.067, 2.397, 7.061, 2.397, 7.061, 2.263, 7.067, 0.2843, 0.2642, 0.2843, 0.2642, 0.2843, 0.2642, 0.2843, 0.2642, 0.2157, 0.2642, 0.2129, 0.25, 0.2129, 0.25, 0.2157, 0.2642, 0.2843, 0.2358, 0.2871, 0.25, 0.2871, 0.25, 0.2843, 0.2358, 0.2358, 0.2157, 0.2237, 0.2237, 0.2237, 0.2237, 0.2358, 0.2157, 0.2642, 0.2843, 0.2642, 0.2843, 0.2642, 0.2843, 0.2642, 0.2843, 0.2237, 0.2237, 0.2358, 0.2157, 0.2358, 0.2157, 0.2237, 0.2237, 0.2763, 0.2763, 0.2642, 0.2843, 0.2642, 0.2843, 0.2763, 0.2763, 0.25, 0.2871, 0.2358, 0.2843, 0.2358, 0.2843, 0.25, 0.2871, 0.25, 0.2129, 0.2642, 0.2157, 0.2642, 0.2157, 0.25, 0.2129, 0.2237, 0.2763, 0.2157, 0.2642, 0.2157, 0.2642, 0.2237, 0.2763, 0.2763, 0.2237, 0.2843, 0.2358, 0.2843, 0.2358, 0.2763, 0.2237, 0.2129, 0.25, 0.2157, 0.2358, 0.2157, 0.2358, 0.2129, 0.25, 0.2871, 0.25, 0.2843, 0.2642, 0.2843, 0.2642, 0.2871, 0.25, 0.2358, 0.2843, 0.25, 0.2871, 0.25, 0.2871, 0.2358, 0.2843, 0.2871, 0.25, 0.2871, 0.25, 0.2871, 0.25, 0.2871, 0.25, 0.2129, 0.25, 0.2129, 0.25, 0.2129, 0.25, 0.2129, 0.25, 2.678, 6.065, 2.544, 6.072, 2.544, 6.072, 2.678, 6.065, 0.2642, 0.2157, 0.25, 0.2129, 0.25, 0.2129, 0.2642, 0.2157, 0.2843, 0.2358, 0.2843, 0.2358, 0.2843, 0.2358, 0.2843, 0.2358, 2.349, 6.065, 2.214, 6.072, 2.214, 6.072, 2.349, 6.065, 0.2157, 0.2642, 0.2157, 0.2642, 0.2157, 0.2642, 0.2157, 0.2642, 1.721, 6.06, 1.726, 6.008, 1.726, 6.008, 1.721, 6.06, 0.2763, 0.2237, 0.2763, 0.2237, 0.2763, 0.2237, 0.2763, 0.2237, 7.257, 7.344, 7.295, 7.38, 7.295, 7.38, 7.257, 7.344, 0.2157, 0.2642, 0.2237, 0.2763, 0.2237, 0.2763, 0.2157, 0.2642, 0.2237, 0.2763, 0.2237, 0.2763, 0.2237, 0.2763, 0.2237, 0.2763, 0.25, 0.2871, 0.25, 0.2871, 0.25, 0.2871, 0.25, 0.2871, 0.2843, 0.2358, 0.2763, 0.2237, 0.2763, 0.2237, 0.2843, 0.2358, 0.2642, 0.2157, 0.2642, 0.2157, 0.2642, 0.2157, 0.2642, 0.2157, 0.2237, 0.2237, 0.2237, 0.2237, 0.2237, 0.2237, 0.2237, 0.2237, 2.921, 6.509, 3.056, 6.502, 3.056, 6.502, 2.921, 6.509, 0.2358, 0.2843, 0.2358, 0.2843, 0.2358, 0.2843, 0.2358, 0.2843, 0.2763, 0.2763, 0.2763, 0.2763, 0.2763, 0.2763, 0.2763, 0.2763, 0.25, 0.2129, 0.25, 0.2129, 0.25, 0.2129, 0.25, 0.2129, 2.136, 6.06, 2.141, 6.008, 2.141, 6.008, 2.136, 6.06, 0.2157, 0.2358, 0.2129, 0.25, 0.2129, 0.25, 0.2157, 0.2358, 0.2843, 0.2642, 0.2871, 0.25, 0.2871, 0.25, 0.2843, 0.2642])
me_cylinder.materials.append(mat_material_001)
me_cylinder.materials.append(mat_material_002)
me_cylinder.materials.append(mat_material_003)
me_cylinder.materials.append(mat_material_004)
me_cylinder.update()
me_cylinder_001 = bpy.data.meshes.new('Cylinder.001')
me_cylinder_001.from_pydata([(4.939e-08, 5.458, 0.5048), (2.089, 5.043, 0.5048), (3.86, 3.86, 0.5048), (5.043, 2.089, 0.5048), (5.458, 6.853e-08, 0.5048), (5.043, -2.089, 0.5048), (3.86, -3.86, 0.5048), (2.089, -5.043, 0.5048), (4.939e-08, -5.458, 0.5048), (-2.089, -5.043, 0.5048), (-3.86, -3.86, 0.5048), (-5.043, -2.089, 0.5048), (-5.458, 6.853e-08, 0.5048), (-5.043, 2.089, 0.5048), (-3.86, 3.86, 0.5048), (-2.089, 5.043, 0.5048), (0.4164, 1.005, 0.5048), (4.416e-07, 1.088, 0.5048), (0.7694, 0.7694, 0.5048), (1.005, 0.4164, 0.5048), (1.088, -4.927e-07, 0.5048), (1.005, -0.4164, 0.5048), (0.7694, -0.7694, 0.5048), (0.4164, -1.005, 0.5048), (-5.268e-07, -1.088, 0.5048), (-0.4164, -1.005, 0.5048), (-0.7694, -0.7694, 0.5048), (-1.005, -0.4164, 0.5048), (-1.088, 5.077e-07, 0.5048), (-1.005, 0.4164, 0.5048), (-0.7694, 0.7694, 0.5048), (-0.4164, 1.005, 0.5048), (1.659, 4.006, 0.5048), (4.939e-08, 4.336, 0.5048), (3.066, 3.066, 0.5048), (4.006, 1.659, 0.5048), (4.336, 8.558e-08, 0.5048), (4.006, -1.659, 0.5048), (3.066, -3.066, 0.5048), (1.659, -4.006, 0.5048), (4.939e-08, -4.336, 0.5048), (-1.659, -4.006, 0.5048), (-3.066, -3.066, 0.5048), (-4.006, -1.659, 0.5048), (-4.336, 8.558e-08, 0.5048), (-4.006, 1.659, 0.5048), (-3.066, 3.066, 0.5048), (-1.659, 4.006, 0.5048), (1.224, 2.956, 0.5048), (2.135e-07, 3.199, 0.5048), (2.262, 2.262, 0.5048), (2.956, 1.224, 0.5048), (3.199, -7.853e-08, 0.5048), (2.956, -1.224, 0.5048), (2.262, -2.262, 0.5048), (1.224, -2.956, 0.5048), (-1.147e-07, -3.199, 0.5048), (-1.224, -2.956, 0.5048), (-2.262, -2.262, 0.5048), (-2.956, -1.224, 0.5048), (-3.199, 2.497e-07, 0.5048), (-2.956, 1.224, 0.5048), (-2.262, 2.262, 0.5048), (-1.224, 2.956, 0.5048), (0.8729, 2.107, 0.5048), (3.6e-07, 2.281, 0.5048), (1.613, 1.613, 0.5048), (2.107, 0.8729, 0.5048), (2.281, -2.39e-07, 0.5048), (2.107, -0.8729, 0.5048), (1.613, -1.613, 0.5048), (0.8729, -2.107, 0.5048), (-2.822e-07, -2.281, 0.5048), (-0.8729, -2.107, 0.5048), (-1.613, -1.613, 0.5048), (-2.107, -0.8729, 0.5048), (-2.281, 4.171e-07, 0.5048), (-2.107, 0.8729, 0.5048), (-1.613, 1.613, 0.5048), (-0.8729, 2.107, 0.5048), (-0.0002796, -0.0001157, 0.5048)], [], [(33, 32, 1, 0), (32, 34, 2, 1), (34, 35, 3, 2), (35, 36, 4, 3), (36, 37, 5, 4), (37, 38, 6, 5), (38, 39, 7, 6), (39, 40, 8, 7), (40, 41, 9, 8), (41, 42, 10, 9), (42, 43, 11, 10), (43, 44, 12, 11), (44, 45, 13, 12), (45, 46, 14, 13), (46, 47, 15, 14), (47, 33, 0, 15), (49, 48, 32, 33), (48, 50, 34, 32), (50, 51, 35, 34), (51, 52, 36, 35), (52, 53, 37, 36), (53, 54, 38, 37), (54, 55, 39, 38), (55, 56, 40, 39), (56, 57, 41, 40), (57, 58, 42, 41), (58, 59, 43, 42), (59, 60, 44, 43), (60, 61, 45, 44), (61, 62, 46, 45), (62, 63, 47, 46), (63, 49, 33, 47), (65, 64, 48, 49), (64, 66, 50, 48), (66, 67, 51, 50), (67, 68, 52, 51), (68, 69, 53, 52), (69, 70, 54, 53), (70, 71, 55, 54), (71, 72, 56, 55), (72, 73, 57, 56), (73, 74, 58, 57), (74, 75, 59, 58), (75, 76, 60, 59), (76, 77, 61, 60), (77, 78, 62, 61), (78, 79, 63, 62), (79, 65, 49, 63), (17, 16, 64, 65), (16, 18, 66, 64), (18, 19, 67, 66), (19, 20, 68, 67), (20, 21, 69, 68), (21, 22, 70, 69), (22, 23, 71, 70), (23, 24, 72, 71), (24, 25, 73, 72), (25, 26, 74, 73), (26, 27, 75, 74), (27, 28, 76, 75), (28, 29, 77, 76), (29, 30, 78, 77), (30, 31, 79, 78), (31, 17, 65, 79), (80, 31, 30), (80, 18, 16), (80, 30, 29), (22, 80, 23), (29, 28, 80), (19, 80, 20), (80, 24, 23), (80, 25, 24), (80, 17, 31), (80, 16, 17), (80, 27, 26), (20, 80, 21), (80, 26, 25), (21, 80, 22), (18, 80, 19), (80, 28, 27)])
_uv = me_cylinder_001.uv_layers.new(name='UVMap')
_uv.uv.foreach_set('vector', [0.25, 0.4407, 0.323, 0.4262, 0.3418, 0.4717, 0.25, 0.49, 0.323, 0.4262, 0.3848, 0.3848, 0.4197, 0.4197, 0.3418, 0.4717, 0.3848, 0.3848, 0.4262, 0.323, 0.4717, 0.3418, 0.4197, 0.4197, 0.4262, 0.323, 0.4407, 0.25, 0.49, 0.25, 0.4717, 0.3418, 0.4407, 0.25, 0.4262, 0.177, 0.4717, 0.1582, 0.49, 0.25, 0.4262, 0.177, 0.3848, 0.1152, 0.4197, 0.08029, 0.4717, 0.1582, 0.3848, 0.1152, 0.323, 0.07385, 0.3418, 0.02827, 0.4197, 0.08029, 0.323, 0.07385, 0.25, 0.05934, 0.25, 0.01, 0.3418, 0.02827, 0.25, 0.05934, 0.177, 0.07385, 0.1582, 0.02827, 0.25, 0.01, 0.177, 0.07385, 0.1152, 0.1152, 0.08029, 0.08029, 0.1582, 0.02827, 0.1152, 0.1152, 0.07385, 0.177, 0.02827, 0.1582, 0.08029, 0.08029, 0.07385, 0.177, 0.05934, 0.25, 0.01, 0.25, 0.02827, 0.1582, 0.05934, 0.25, 0.07385, 0.323, 0.02827, 0.3418, 0.01, 0.25, 0.07385, 0.323, 0.1152, 0.3848, 0.08029, 0.4197, 0.02827, 0.3418, 0.1152, 0.3848, 0.177, 0.4262, 0.1582, 0.4717, 0.08029, 0.4197, 0.177, 0.4262, 0.25, 0.4407, 0.25, 0.49, 0.1582, 0.4717, 0.25, 0.3907, 0.3038, 0.38, 0.323, 0.4262, 0.25, 0.4407, 0.3038, 0.38, 0.3495, 0.3495, 0.3848, 0.3848, 0.323, 0.4262, 0.3495, 0.3495, 0.38, 0.3038, 0.4262, 0.323, 0.3848, 0.3848, 0.38, 0.3038, 0.3907, 0.25, 0.4407, 0.25, 0.4262, 0.323, 0.3907, 0.25, 0.38, 0.1962, 0.4262, 0.177, 0.4407, 0.25, 0.38, 0.1962, 0.3495, 0.1505, 0.3848, 0.1152, 0.4262, 0.177, 0.3495, 0.1505, 0.3038, 0.12, 0.323, 0.07385, 0.3848, 0.1152, 0.3038, 0.12, 0.25, 0.1093, 0.25, 0.05934, 0.323, 0.07385, 0.25, 0.1093, 0.1962, 0.12, 0.177, 0.07385, 0.25, 0.05934, 0.1962, 0.12, 0.1505, 0.1505, 0.1152, 0.1152, 0.177, 0.07385, 0.1505, 0.1505, 0.12, 0.1962, 0.07385, 0.177, 0.1152, 0.1152, 0.12, 0.1962, 0.1093, 0.25, 0.05934, 0.25, 0.07385, 0.177, 0.1093, 0.25, 0.12, 0.3038, 0.07385, 0.323, 0.05934, 0.25, 0.12, 0.3038, 0.1505, 0.3495, 0.1152, 0.3848, 0.07385, 0.323, 0.1505, 0.3495, 0.1962, 0.38, 0.177, 0.4262, 0.1152, 0.3848, 0.1962, 0.38, 0.25, 0.3907, 0.25, 0.4407, 0.177, 0.4262, 0.25, 0.3503, 0.2884, 0.3427, 0.3038, 0.38, 0.25, 0.3907, 0.2884, 0.3427, 0.3209, 0.3209, 0.3495, 0.3495, 0.3038, 0.38, 0.3209, 0.3209, 0.3427, 0.2884, 0.38, 0.3038, 0.3495, 0.3495, 0.3427, 0.2884, 0.3503, 0.25, 0.3907, 0.25, 0.38, 0.3038, 0.3503, 0.25, 0.3427, 0.2116, 0.38, 0.1962, 0.3907, 0.25, 0.3427, 0.2116, 0.3209, 0.1791, 0.3495, 0.1505, 0.38, 0.1962, 0.3209, 0.1791, 0.2884, 0.1573, 0.3038, 0.12, 0.3495, 0.1505, 0.2884, 0.1573, 0.25, 0.1497, 0.25, 0.1093, 0.3038, 0.12, 0.25, 0.1497, 0.2116, 0.1573, 0.1962, 0.12, 0.25, 0.1093, 0.2116, 0.1573, 0.1791, 0.1791, 0.1505, 0.1505, 0.1962, 0.12, 0.1791, 0.1791, 0.1573, 0.2116, 0.12, 0.1962, 0.1505, 0.1505, 0.1573, 0.2116, 0.1497, 0.25, 0.1093, 0.25, 0.12, 0.1962, 0.1497, 0.25, 0.1573, 0.2884, 0.12, 0.3038, 0.1093, 0.25, 0.1573, 0.2884, 0.1791, 0.3209, 0.1505, 0.3495, 0.12, 0.3038, 0.1791, 0.3209, 0.2116, 0.3427, 0.1962, 0.38, 0.1505, 0.3495, 0.2116, 0.3427, 0.25, 0.3503, 0.25, 0.3907, 0.1962, 0.38, 0.25, 0.2978, 0.2683, 0.2942, 0.2884, 0.3427, 0.25, 0.3503, 0.2683, 0.2942, 0.2838, 0.2838, 0.3209, 0.3209, 0.2884, 0.3427, 0.2838, 0.2838, 0.2942, 0.2683, 0.3427, 0.2884, 0.3209, 0.3209, 0.2942, 0.2683, 0.2978, 0.25, 0.3503, 0.25, 0.3427, 0.2884, 0.2978, 0.25, 0.2942, 0.2317, 0.3427, 0.2116, 0.3503, 0.25, 0.2942, 0.2317, 0.2838, 0.2162, 0.3209, 0.1791, 0.3427, 0.2116, 0.2838, 0.2162, 0.2683, 0.2058, 0.2884, 0.1573, 0.3209, 0.1791, 0.2683, 0.2058, 0.25, 0.2022, 0.25, 0.1497, 0.2884, 0.1573, 0.25, 0.2022, 0.2317, 0.2058, 0.2116, 0.1573, 0.25, 0.1497, 0.2317, 0.2058, 0.2162, 0.2162, 0.1791, 0.1791, 0.2116, 0.1573, 0.2162, 0.2162, 0.2058, 0.2317, 0.1573, 0.2116, 0.1791, 0.1791, 0.2058, 0.2317, 0.2022, 0.25, 0.1497, 0.25, 0.1573, 0.2116, 0.2022, 0.25, 0.2058, 0.2683, 0.1573, 0.2884, 0.1497, 0.25, 0.2058, 0.2683, 0.2162, 0.2838, 0.1791, 0.3209, 0.1573, 0.2884, 0.2162, 0.2838, 0.2317, 0.2942, 0.2116, 0.3427, 0.1791, 0.3209, 0.2317, 0.2942, 0.25, 0.2978, 0.25, 0.3503, 0.2116, 0.3427, 0.25, 0.25, 0.2317, 0.2942, 0.2162, 0.2838, 0.25, 0.25, 0.2838, 0.2838, 0.2683, 0.2942, 0.25, 0.25, 0.2162, 0.2838, 0.2058, 0.2683, 0.2838, 0.2162, 0.25, 0.25, 0.2683, 0.2058, 0.2058, 0.2683, 0.2022, 0.25, 0.25, 0.25, 0.2942, 0.2683, 0.25, 0.25, 0.2978, 0.25, 0.25, 0.25, 0.25, 0.2022, 0.2683, 0.2058, 0.25, 0.25, 0.2317, 0.2058, 0.25, 0.2022, 0.25, 0.25, 0.25, 0.2978, 0.2317, 0.2942, 0.25, 0.25, 0.2683, 0.2942, 0.25, 0.2978, 0.25, 0.25, 0.2058, 0.2317, 0.2162, 0.2162, 0.2978, 0.25, 0.25, 0.25, 0.2942, 0.2317, 0.25, 0.25, 0.2162, 0.2162, 0.2317, 0.2058, 0.2942, 0.2317, 0.25, 0.25, 0.2838, 0.2162, 0.2838, 0.2838, 0.25, 0.25, 0.2942, 0.2683, 0.25, 0.25, 0.2022, 0.25, 0.2058, 0.2317])
me_cylinder_001.update()

# ---- objects
ob_fountain_large = bpy.data.objects.new('fountain_large', me_cylinder)
ob_fountain_large_waterdisk = bpy.data.objects.new('fountain_large_waterdisk', me_cylinder_001)

# ---- transforms, parenting, visibility, modifiers, constraints
ob_fountain_large.location = (0.0, 0.0, 0.0)
ob_fountain_large_waterdisk.location = (0.0, 0.0, 0.0)

# ---- collection membership
col_collection.objects.link(ob_fountain_large)
col_collection.objects.link(ob_fountain_large_waterdisk)

# ---- scene / render settings (as saved in the file)
scene.frame_start = 1; scene.frame_end = 250; scene.frame_set(1)
scene.render.engine = 'BLENDER_EEVEE_NEXT'
scene.cycles.sampling_pattern = 'TABULATED_SOBOL'
bpy.context.view_layer.update()

# ---- added for rendering (the .blend has no active camera and no usable light): camera, sun
cam_auto = bpy.data.cameras.new('AutoCamera')
cam_auto.lens = 50.0
cam_auto.sensor_width = 36.0
cam_auto.clip_end = 1000.0
ob_auto_camera = bpy.data.objects.new('AutoCamera', cam_auto)
scene.collection.objects.link(ob_auto_camera)
ob_auto_camera.location = (16.4388, -19.7265, 16.2005)
ob_auto_camera.rotation_euler = (1.09748, -7.21219e-08, 0.694738)
scene.camera = ob_auto_camera
light_auto_sun = bpy.data.lights.new('AutoSun', 'SUN')
light_auto_sun.energy = 3.0
light_auto_sun.angle = 0.0523599
ob_auto_sun = bpy.data.objects.new('AutoSun', light_auto_sun)
scene.collection.objects.link(ob_auto_sun)
ob_auto_sun.rotation_euler = (0.872665, 0.174533, 0.523599)
bpy.context.view_layer.update()
